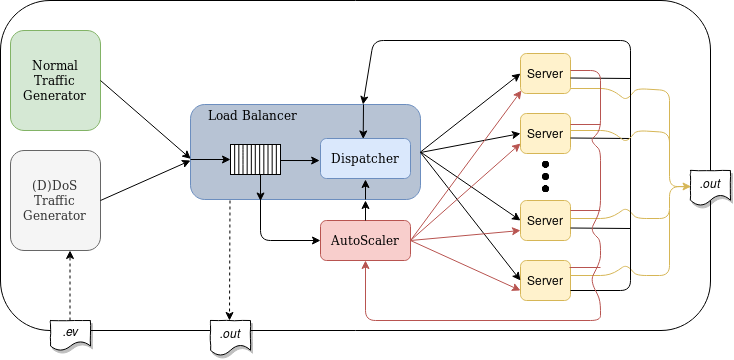

The diagram above was exported from draw.io. Its source (the exported page's mxGraphModel, read from the mxfile embedded in the PNG):
<mxGraphModel dx="1652" dy="888" grid="1" gridSize="10" guides="1" tooltips="1" connect="1" arrows="1" fold="1" page="1" pageScale="1" pageWidth="850" pageHeight="1100" math="0" shadow="0">
  <root>
    <mxCell id="0" />
    <mxCell id="1" parent="0" />
    <mxCell id="2" value="" style="group" vertex="1" connectable="0" parent="1">
      <mxGeometry x="50" y="50" width="730" height="355" as="geometry" />
    </mxCell>
    <mxCell id="3" value="" style="group" vertex="1" connectable="0" parent="2">
      <mxGeometry width="730" height="355" as="geometry" />
    </mxCell>
    <mxCell id="4" value="" style="rounded=1;whiteSpace=wrap;html=1;glass=0;comic=0;fillColor=none;" vertex="1" parent="3">
      <mxGeometry width="710" height="330" as="geometry" />
    </mxCell>
    <mxCell id="5" value="" style="group;glass=0;rounded=0;shadow=0;" vertex="1" connectable="0" parent="3">
      <mxGeometry x="10" y="30" width="630" height="270" as="geometry" />
    </mxCell>
    <mxCell id="6" value="" style="whiteSpace=wrap;html=1;rounded=1;comic=0;glass=0;fillColor=#B7C3D4;strokeColor=#6c8ebf;" vertex="1" parent="5">
      <mxGeometry x="180" y="74" width="230" height="95" as="geometry" />
    </mxCell>
    <mxCell id="7" style="edgeStyle=orthogonalEdgeStyle;rounded=0;orthogonalLoop=1;jettySize=auto;html=1;entryX=0.576;entryY=0.018;entryDx=0;entryDy=0;entryPerimeter=0;" edge="1" parent="5">
      <mxGeometry relative="1" as="geometry">
        <mxPoint x="353" y="74" as="sourcePoint" />
        <mxPoint x="352.79999999999995" y="108.80000000000001" as="targetPoint" />
      </mxGeometry>
    </mxCell>
    <mxCell id="8" value="&lt;div&gt;&lt;font face=&quot;Lucida Console&quot;&gt;Normal&lt;/font&gt;&lt;/div&gt;&lt;div&gt;&lt;font face=&quot;Lucida Console&quot;&gt;Traffic&lt;/font&gt;&lt;/div&gt;&lt;div&gt;&lt;font face=&quot;Lucida Console&quot;&gt;Generator&lt;br&gt;&lt;/font&gt;&lt;/div&gt;" style="whiteSpace=wrap;html=1;rounded=1;comic=0;glass=0;fillColor=#d5e8d4;strokeColor=#82b366;" vertex="1" parent="5">
      <mxGeometry width="90" height="100" as="geometry" />
    </mxCell>
    <mxCell id="9" value="&lt;div&gt;&lt;font face=&quot;Lucida Console&quot;&gt;(D)DoS&lt;/font&gt;&lt;/div&gt;&lt;div&gt;&lt;font face=&quot;Lucida Console&quot;&gt;Traffic&lt;/font&gt;&lt;/div&gt;&lt;div&gt;&lt;font face=&quot;Lucida Console&quot;&gt;Generator&lt;br&gt;&lt;/font&gt;&lt;/div&gt;" style="whiteSpace=wrap;html=1;rounded=1;comic=0;glass=0;fillColor=#f5f5f5;strokeColor=#666666;fontColor=#333333;" vertex="1" parent="5">
      <mxGeometry y="120" width="90" height="100" as="geometry" />
    </mxCell>
    <mxCell id="10" value="&lt;font face=&quot;Lucida Console&quot;&gt;Load Balancer&lt;/font&gt;" style="text;html=1;strokeColor=none;fillColor=none;align=center;verticalAlign=middle;whiteSpace=wrap;rounded=0;glass=0;comic=1;" vertex="1" parent="5">
      <mxGeometry x="186" y="74" width="110" height="20" as="geometry" />
    </mxCell>
    <mxCell id="11" value="&lt;div&gt;&lt;font face=&quot;Lucida Console&quot;&gt;Dispatcher&lt;/font&gt;&lt;/div&gt;" style="whiteSpace=wrap;html=1;rounded=1;comic=0;glass=0;fillColor=#dae8fc;strokeColor=#6c8ebf;" vertex="1" parent="5">
      <mxGeometry x="310" y="108" width="90" height="40" as="geometry" />
    </mxCell>
    <mxCell id="12" value="" style="group" vertex="1" connectable="0" parent="5">
      <mxGeometry x="190" y="110" width="70" height="30" as="geometry" />
    </mxCell>
    <mxCell id="13" value="" style="endArrow=classic;html=1;exitX=1;exitY=0.5;exitDx=0;exitDy=0;" edge="1" parent="5" source="9">
      <mxGeometry width="50" height="50" relative="1" as="geometry">
        <mxPoint x="80" y="180" as="sourcePoint" />
        <mxPoint x="180" y="130" as="targetPoint" />
      </mxGeometry>
    </mxCell>
    <mxCell id="14" value="" style="endArrow=classic;html=1;entryX=0.001;entryY=0.572;entryDx=0;entryDy=0;exitX=1;exitY=0.5;exitDx=0;exitDy=0;entryPerimeter=0;" edge="1" parent="5" source="8" target="6">
      <mxGeometry width="50" height="50" relative="1" as="geometry">
        <mxPoint x="80" y="50" as="sourcePoint" />
        <mxPoint x="180" y="121.5" as="targetPoint" />
      </mxGeometry>
    </mxCell>
    <mxCell id="15" value="&lt;font face=&quot;Lucida Console&quot;&gt;AutoScaler&lt;/font&gt;" style="whiteSpace=wrap;html=1;rounded=1;comic=0;glass=0;fillColor=#f8cecc;strokeColor=#b85450;" vertex="1" parent="5">
      <mxGeometry x="310" y="190" width="90" height="40" as="geometry" />
    </mxCell>
    <mxCell id="16" value="Server" style="whiteSpace=wrap;html=1;rounded=1;comic=0;glass=0;fillColor=#fff2cc;strokeColor=#d6b656;" vertex="1" parent="5">
      <mxGeometry x="510" y="23" width="50" height="40" as="geometry" />
    </mxCell>
    <mxCell id="17" value="Server" style="whiteSpace=wrap;html=1;rounded=1;comic=0;glass=0;fillColor=#fff2cc;strokeColor=#d6b656;" vertex="1" parent="5">
      <mxGeometry x="510" y="83" width="50" height="40" as="geometry" />
    </mxCell>
    <mxCell id="18" value="Server" style="whiteSpace=wrap;html=1;rounded=1;comic=0;glass=0;fillColor=#fff2cc;strokeColor=#d6b656;shadow=0;" vertex="1" parent="5">
      <mxGeometry x="510" y="170" width="50" height="40" as="geometry" />
    </mxCell>
    <mxCell id="19" value="Server" style="whiteSpace=wrap;html=1;rounded=1;comic=0;glass=0;fillColor=#fff2cc;strokeColor=#d6b656;" vertex="1" parent="5">
      <mxGeometry x="510" y="230" width="50" height="40" as="geometry" />
    </mxCell>
    <mxCell id="20" value="" style="endArrow=classic;html=1;entryX=0;entryY=0.5;entryDx=0;entryDy=0;exitX=1;exitY=0.5;exitDx=0;exitDy=0;" edge="1" parent="5" source="6" target="16">
      <mxGeometry width="50" height="50" relative="1" as="geometry">
        <mxPoint x="410" y="113" as="sourcePoint" />
        <mxPoint x="460" y="63" as="targetPoint" />
      </mxGeometry>
    </mxCell>
    <mxCell id="21" value="" style="endArrow=classic;html=1;entryX=0;entryY=0.5;entryDx=0;entryDy=0;" edge="1" parent="5" target="17">
      <mxGeometry width="50" height="50" relative="1" as="geometry">
        <mxPoint x="410" y="122" as="sourcePoint" />
        <mxPoint x="520" y="53" as="targetPoint" />
      </mxGeometry>
    </mxCell>
    <mxCell id="22" value="" style="endArrow=classic;html=1;entryX=0;entryY=0.5;entryDx=0;entryDy=0;exitX=1;exitY=0.5;exitDx=0;exitDy=0;" edge="1" parent="5" source="6" target="18">
      <mxGeometry width="50" height="50" relative="1" as="geometry">
        <mxPoint x="412" y="118" as="sourcePoint" />
        <mxPoint x="520" y="113" as="targetPoint" />
      </mxGeometry>
    </mxCell>
    <mxCell id="23" value="" style="endArrow=classic;html=1;entryX=0;entryY=0.5;entryDx=0;entryDy=0;" edge="1" parent="5" target="19">
      <mxGeometry width="50" height="50" relative="1" as="geometry">
        <mxPoint x="410" y="122" as="sourcePoint" />
        <mxPoint x="530" y="123" as="targetPoint" />
      </mxGeometry>
    </mxCell>
    <mxCell id="24" value="" style="endArrow=none;html=1;" edge="1" parent="5">
      <mxGeometry width="50" height="50" relative="1" as="geometry">
        <mxPoint x="560" y="107.5" as="sourcePoint" />
        <mxPoint x="620" y="108" as="targetPoint" />
      </mxGeometry>
    </mxCell>
    <mxCell id="25" value="" style="endArrow=none;html=1;" edge="1" parent="5">
      <mxGeometry width="50" height="50" relative="1" as="geometry">
        <mxPoint x="560" y="47.5" as="sourcePoint" />
        <mxPoint x="620" y="48" as="targetPoint" />
      </mxGeometry>
    </mxCell>
    <mxCell id="26" value="" style="endArrow=none;html=1;fillColor=#fff2cc;strokeColor=#d6b656;endFill=0;" edge="1" parent="5">
      <mxGeometry width="50" height="50" relative="1" as="geometry">
        <mxPoint x="560" y="58" as="sourcePoint" />
        <mxPoint x="659" y="130" as="targetPoint" />
        <Array as="points">
          <mxPoint x="600" y="58" />
          <mxPoint x="616" y="70" />
          <mxPoint x="626" y="58" />
          <mxPoint x="659" y="60" />
        </Array>
      </mxGeometry>
    </mxCell>
    <mxCell id="27" value="" style="endArrow=none;html=1;fillColor=#fff2cc;strokeColor=#d6b656;endFill=0;entryX=0.009;entryY=0.467;entryDx=0;entryDy=0;entryPerimeter=0;" edge="1" parent="5" target="58">
      <mxGeometry width="50" height="50" relative="1" as="geometry">
        <mxPoint x="560" y="188" as="sourcePoint" />
        <mxPoint x="669" y="160" as="targetPoint" />
        <Array as="points">
          <mxPoint x="600" y="188" />
          <mxPoint x="616" y="177" />
          <mxPoint x="626" y="188" />
          <mxPoint x="659" y="188" />
          <mxPoint x="659" y="156" />
        </Array>
      </mxGeometry>
    </mxCell>
    <mxCell id="28" value="" style="endArrow=none;html=1;fillColor=#fff2cc;strokeColor=#d6b656;endFill=0;" edge="1" parent="5">
      <mxGeometry width="50" height="50" relative="1" as="geometry">
        <mxPoint x="560" y="245" as="sourcePoint" />
        <mxPoint x="659" y="180" as="targetPoint" />
        <Array as="points">
          <mxPoint x="600" y="245" />
          <mxPoint x="616" y="234" />
          <mxPoint x="626" y="245" />
          <mxPoint x="659" y="245" />
        </Array>
      </mxGeometry>
    </mxCell>
    <mxCell id="29" value="" style="endArrow=classic;html=1;exitX=1;exitY=0.5;exitDx=0;exitDy=0;entryX=0;entryY=0.75;entryDx=0;entryDy=0;fillColor=#f8cecc;strokeColor=#b85450;" edge="1" parent="5" source="15" target="19">
      <mxGeometry width="50" height="50" relative="1" as="geometry">
        <mxPoint y="340" as="sourcePoint" />
        <mxPoint x="50" y="290" as="targetPoint" />
        <Array as="points" />
      </mxGeometry>
    </mxCell>
    <mxCell id="30" value="" style="endArrow=classic;html=1;exitX=1;exitY=0.5;exitDx=0;exitDy=0;entryX=0;entryY=0.75;entryDx=0;entryDy=0;fillColor=#f8cecc;strokeColor=#b85450;endFill=1;" edge="1" parent="5" target="18">
      <mxGeometry width="50" height="50" relative="1" as="geometry">
        <mxPoint x="400" y="210" as="sourcePoint" />
        <mxPoint x="510" y="260" as="targetPoint" />
        <Array as="points" />
      </mxGeometry>
    </mxCell>
    <mxCell id="31" value="" style="endArrow=classic;html=1;exitX=1;exitY=0.5;exitDx=0;exitDy=0;entryX=0;entryY=0.75;entryDx=0;entryDy=0;fillColor=#f8cecc;strokeColor=#b85450;" edge="1" parent="5" target="17">
      <mxGeometry width="50" height="50" relative="1" as="geometry">
        <mxPoint x="400" y="210" as="sourcePoint" />
        <mxPoint x="510" y="200" as="targetPoint" />
        <Array as="points" />
      </mxGeometry>
    </mxCell>
    <mxCell id="32" value="" style="endArrow=classic;html=1;exitX=1;exitY=0.5;exitDx=0;exitDy=0;entryX=0.02;entryY=0.925;entryDx=0;entryDy=0;entryPerimeter=0;fillColor=#f8cecc;strokeColor=#b85450;" edge="1" parent="5" target="16">
      <mxGeometry width="50" height="50" relative="1" as="geometry">
        <mxPoint x="400" y="210" as="sourcePoint" />
        <mxPoint x="510" y="113" as="targetPoint" />
        <Array as="points" />
      </mxGeometry>
    </mxCell>
    <mxCell id="33" value="" style="endArrow=none;html=1;" edge="1" parent="5">
      <mxGeometry width="50" height="50" relative="1" as="geometry">
        <mxPoint x="560" y="197.5" as="sourcePoint" />
        <mxPoint x="620" y="198" as="targetPoint" />
      </mxGeometry>
    </mxCell>
    <mxCell id="34" value="" style="endArrow=classic;html=1;entryX=0.75;entryY=0;entryDx=0;entryDy=0;exitX=1;exitY=0.75;exitDx=0;exitDy=0;" edge="1" parent="5" source="19" target="6">
      <mxGeometry width="50" height="50" relative="1" as="geometry">
        <mxPoint x="574" y="269" as="sourcePoint" />
        <mxPoint x="624" y="219" as="targetPoint" />
        <Array as="points">
          <mxPoint x="620" y="260" />
          <mxPoint x="620" y="10" />
          <mxPoint x="363" y="10" />
        </Array>
      </mxGeometry>
    </mxCell>
    <mxCell id="35" value="" style="group" vertex="1" connectable="0" parent="5">
      <mxGeometry x="220" y="114" width="50" height="30" as="geometry" />
    </mxCell>
    <mxCell id="36" value="" style="rounded=0;whiteSpace=wrap;html=1;" vertex="1" parent="35">
      <mxGeometry width="50" height="30" as="geometry" />
    </mxCell>
    <mxCell id="37" value="" style="endArrow=none;html=1;" edge="1" parent="35">
      <mxGeometry width="50" height="50" relative="1" as="geometry">
        <mxPoint x="4.166666666666667" y="30" as="sourcePoint" />
        <mxPoint x="4.166666666666667" as="targetPoint" />
      </mxGeometry>
    </mxCell>
    <mxCell id="38" value="" style="endArrow=none;html=1;" edge="1" parent="35">
      <mxGeometry width="50" height="50" relative="1" as="geometry">
        <mxPoint x="8.333333333333334" y="30" as="sourcePoint" />
        <mxPoint x="8.333333333333334" as="targetPoint" />
      </mxGeometry>
    </mxCell>
    <mxCell id="39" value="" style="endArrow=none;html=1;" edge="1" parent="35">
      <mxGeometry width="50" height="50" relative="1" as="geometry">
        <mxPoint x="12.5" y="30" as="sourcePoint" />
        <mxPoint x="12.5" as="targetPoint" />
        <Array as="points">
          <mxPoint x="12.5" y="10" />
        </Array>
      </mxGeometry>
    </mxCell>
    <mxCell id="40" value="" style="endArrow=none;html=1;" edge="1" parent="35">
      <mxGeometry width="50" height="50" relative="1" as="geometry">
        <mxPoint x="16.666666666666668" y="30" as="sourcePoint" />
        <mxPoint x="16.666666666666668" as="targetPoint" />
      </mxGeometry>
    </mxCell>
    <mxCell id="41" value="" style="endArrow=none;html=1;" edge="1" parent="35">
      <mxGeometry width="50" height="50" relative="1" as="geometry">
        <mxPoint x="20.833333333333336" y="30" as="sourcePoint" />
        <mxPoint x="20.833333333333336" as="targetPoint" />
      </mxGeometry>
    </mxCell>
    <mxCell id="42" value="" style="endArrow=none;html=1;" edge="1" parent="35">
      <mxGeometry width="50" height="50" relative="1" as="geometry">
        <mxPoint x="24.791666666666668" y="30" as="sourcePoint" />
        <mxPoint x="24.791666666666668" as="targetPoint" />
      </mxGeometry>
    </mxCell>
    <mxCell id="43" value="" style="endArrow=none;html=1;" edge="1" parent="35">
      <mxGeometry width="50" height="50" relative="1" as="geometry">
        <mxPoint x="29.16666666666667" y="30" as="sourcePoint" />
        <mxPoint x="29.16666666666667" as="targetPoint" />
      </mxGeometry>
    </mxCell>
    <mxCell id="44" value="" style="endArrow=none;html=1;" edge="1" parent="35">
      <mxGeometry width="50" height="50" relative="1" as="geometry">
        <mxPoint x="33.333333333333336" y="30" as="sourcePoint" />
        <mxPoint x="33.333333333333336" as="targetPoint" />
      </mxGeometry>
    </mxCell>
    <mxCell id="45" value="" style="endArrow=none;html=1;" edge="1" parent="35">
      <mxGeometry width="50" height="50" relative="1" as="geometry">
        <mxPoint x="37.5" y="30" as="sourcePoint" />
        <mxPoint x="37.5" as="targetPoint" />
      </mxGeometry>
    </mxCell>
    <mxCell id="46" value="" style="endArrow=none;html=1;" edge="1" parent="35">
      <mxGeometry width="50" height="50" relative="1" as="geometry">
        <mxPoint x="41.66666666666667" y="30" as="sourcePoint" />
        <mxPoint x="41.66666666666667" as="targetPoint" />
      </mxGeometry>
    </mxCell>
    <mxCell id="47" value="" style="endArrow=none;html=1;" edge="1" parent="35">
      <mxGeometry width="50" height="50" relative="1" as="geometry">
        <mxPoint x="45.83333333333334" y="30" as="sourcePoint" />
        <mxPoint x="45.83333333333334" as="targetPoint" />
      </mxGeometry>
    </mxCell>
    <mxCell id="48" value="" style="endArrow=classic;html=1;" edge="1" parent="5">
      <mxGeometry width="50" height="50" relative="1" as="geometry">
        <mxPoint x="250" y="143.5" as="sourcePoint" />
        <mxPoint x="250" y="170.5" as="targetPoint" />
      </mxGeometry>
    </mxCell>
    <mxCell id="49" value="" style="endArrow=classic;html=1;" edge="1" parent="5">
      <mxGeometry width="50" height="50" relative="1" as="geometry">
        <mxPoint x="180" y="129" as="sourcePoint" />
        <mxPoint x="220" y="129" as="targetPoint" />
      </mxGeometry>
    </mxCell>
    <mxCell id="50" value="" style="endArrow=classic;html=1;strokeColor=#000000;" edge="1" parent="5">
      <mxGeometry width="50" height="50" relative="1" as="geometry">
        <mxPoint x="355" y="169" as="sourcePoint" />
        <mxPoint x="355" y="149" as="targetPoint" />
      </mxGeometry>
    </mxCell>
    <mxCell id="51" value="" style="endArrow=none;html=1;fillColor=#f8cecc;strokeColor=#b85450;" edge="1" parent="5">
      <mxGeometry width="50" height="50" relative="1" as="geometry">
        <mxPoint x="560" y="94" as="sourcePoint" />
        <mxPoint x="590" y="94" as="targetPoint" />
      </mxGeometry>
    </mxCell>
    <mxCell id="52" value="" style="endArrow=classic;html=1;entryX=0.465;entryY=0.485;entryDx=0;entryDy=0;entryPerimeter=0;" edge="1" parent="3">
      <mxGeometry width="50" height="50" relative="1" as="geometry">
        <mxPoint x="280" y="160" as="sourcePoint" />
        <mxPoint x="319.1500000000001" y="160.04999999999995" as="targetPoint" />
      </mxGeometry>
    </mxCell>
    <mxCell id="53" value="" style="endArrow=classic;html=1;entryX=0;entryY=0.5;entryDx=0;entryDy=0;" edge="1" parent="3" target="15">
      <mxGeometry width="50" height="50" relative="1" as="geometry">
        <mxPoint x="260" y="199" as="sourcePoint" />
        <mxPoint x="306" y="238" as="targetPoint" />
        <Array as="points">
          <mxPoint x="260" y="240" />
        </Array>
      </mxGeometry>
    </mxCell>
    <mxCell id="54" value="" style="shape=image;html=1;verticalAlign=top;verticalLabelPosition=bottom;labelBackgroundColor=#ffffff;imageAspect=0;aspect=fixed;image=https://cdn1.iconfinder.com/data/icons/jumpicon-basic-ui-glyph-1/32/-_Dot-More-Vertical-Menu-128.png;comic=1;strokeColor=#85AEEB;fillColor=#DBDBDB;" vertex="1" parent="3">
      <mxGeometry x="525.5" y="157" width="39" height="39" as="geometry" />
    </mxCell>
    <mxCell id="55" value="&lt;i&gt;.ev&lt;/i&gt;" style="shape=document;whiteSpace=wrap;html=1;boundedLbl=1;comic=1;shadow=1;" vertex="1" parent="3">
      <mxGeometry x="50" y="320" width="40" height="30" as="geometry" />
    </mxCell>
    <mxCell id="56" value="" style="endArrow=classic;html=1;strokeColor=#000000;dashed=1;" edge="1" parent="3">
      <mxGeometry width="50" height="50" relative="1" as="geometry">
        <mxPoint x="69.5" y="320" as="sourcePoint" />
        <mxPoint x="69.5" y="250" as="targetPoint" />
      </mxGeometry>
    </mxCell>
    <mxCell id="57" value="" style="endArrow=classic;html=1;dashed=1;strokeColor=#000000;" edge="1" parent="3">
      <mxGeometry width="50" height="50" relative="1" as="geometry">
        <mxPoint x="229.5" y="200" as="sourcePoint" />
        <mxPoint x="229" y="320" as="targetPoint" />
      </mxGeometry>
    </mxCell>
    <mxCell id="58" value="&lt;i&gt;.out&lt;/i&gt;" style="shape=document;whiteSpace=wrap;html=1;boundedLbl=1;comic=1;shadow=1;" vertex="1" parent="3">
      <mxGeometry x="690" y="170" width="40" height="35" as="geometry" />
    </mxCell>
    <mxCell id="59" value="" style="endArrow=classic;html=1;fillColor=#fff2cc;strokeColor=#d6b656;endFill=1;entryX=0.014;entryY=0.456;entryDx=0;entryDy=0;entryPerimeter=0;endSize=6;startSize=6;" edge="1" parent="3" target="58">
      <mxGeometry width="50" height="50" relative="1" as="geometry">
        <mxPoint x="570" y="130" as="sourcePoint" />
        <mxPoint x="669" y="202" as="targetPoint" />
        <Array as="points">
          <mxPoint x="610" y="130" />
          <mxPoint x="626" y="142" />
          <mxPoint x="636" y="130" />
          <mxPoint x="669" y="132" />
          <mxPoint x="669" y="186" />
        </Array>
      </mxGeometry>
    </mxCell>
    <mxCell id="60" value="" style="endArrow=classic;html=1;strokeColor=#000000;" edge="1" parent="3">
      <mxGeometry width="50" height="50" relative="1" as="geometry">
        <mxPoint x="365" y="220" as="sourcePoint" />
        <mxPoint x="365" y="200" as="targetPoint" />
      </mxGeometry>
    </mxCell>
    <mxCell id="61" value="&lt;i&gt;.out&lt;/i&gt;" style="shape=document;whiteSpace=wrap;html=1;boundedLbl=1;comic=1;shadow=1;" vertex="1" parent="3">
      <mxGeometry x="210" y="320" width="40" height="35" as="geometry" />
    </mxCell>
    <mxCell id="62" value="" style="endArrow=classic;html=1;entryX=0.5;entryY=1;entryDx=0;entryDy=0;fillColor=#f8cecc;strokeColor=#b85450;" edge="1" parent="3" target="15">
      <mxGeometry width="50" height="50" relative="1" as="geometry">
        <mxPoint x="570" y="70" as="sourcePoint" />
        <mxPoint x="620" y="20" as="targetPoint" />
        <Array as="points">
          <mxPoint x="600" y="70" />
          <mxPoint x="600" y="130" />
          <mxPoint x="590" y="140" />
          <mxPoint x="600" y="150" />
          <mxPoint x="600" y="210" />
          <mxPoint x="590" y="230" />
          <mxPoint x="600" y="240" />
          <mxPoint x="600" y="260" />
          <mxPoint x="590" y="280" />
          <mxPoint x="600" y="300" />
          <mxPoint x="600" y="320" />
          <mxPoint x="365" y="320" />
        </Array>
      </mxGeometry>
    </mxCell>
    <mxCell id="63" value="" style="endArrow=none;html=1;fillColor=#f8cecc;strokeColor=#b85450;" edge="1" parent="3">
      <mxGeometry width="50" height="50" relative="1" as="geometry">
        <mxPoint x="570" y="210" as="sourcePoint" />
        <mxPoint x="600" y="210" as="targetPoint" />
      </mxGeometry>
    </mxCell>
    <mxCell id="64" value="" style="endArrow=none;html=1;fillColor=#f8cecc;strokeColor=#b85450;" edge="1" parent="3">
      <mxGeometry width="50" height="50" relative="1" as="geometry">
        <mxPoint x="569" y="267" as="sourcePoint" />
        <mxPoint x="600" y="267" as="targetPoint" />
      </mxGeometry>
    </mxCell>
  </root>
</mxGraphModel>